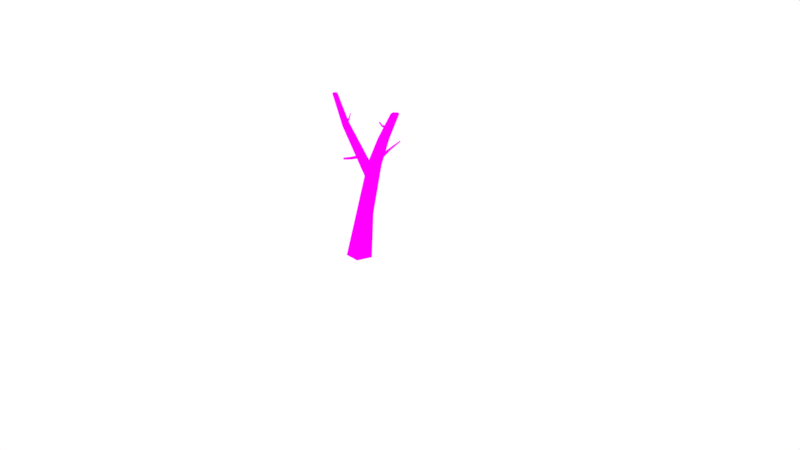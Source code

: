 # Source: Dead_Tree.blend  (saved by Blender 2.78.0; exported with 4.5.12 LTS)
import bpy
from mathutils import Matrix  # noqa: F401  (used for matrix-valued properties, if any)

bpy.ops.wm.read_factory_settings(use_empty=True)
scene = bpy.context.scene
scene.name = 'Scene'

# ---- collections
col_collection_1 = bpy.data.collections.new('Collection 1'); scene.collection.children.link(col_collection_1)

# ---- images (referenced by path relative to the original .blend; pixels are not part of the script)
import os
ASSET_DIR = os.environ.get("B2B_ASSET_DIR", "")  # directory of the original .blend (textures are referenced by path, not embedded)
HERE = os.path.dirname(os.path.abspath(__file__))  # packed textures are extracted next to this script under _unpacked/

def load_image(name, relpath, width, height, colorspace="sRGB"):
    """Load a texture the original file referenced (path relative to the .blend, or extracted next to this script)."""
    p = next((c for c in (os.path.join(HERE, relpath), os.path.join(ASSET_DIR, relpath)) if relpath and os.path.exists(c)), "")
    if p:
        img = bpy.data.images.load(p, check_existing=True)
        img.name = name
    else:  # same state as the original file: an image datablock whose file is absent (Cycles renders it pink)
        img = bpy.data.images.new(name, width, height)
        img.source = "FILE"
        img.filepath = "//" + (relpath or name)
    img.colorspace_settings.name = colorspace
    return img
img_dead_tree_texture = load_image('Dead_Tree_Texture', 'Dead_Tree_Texture.png', 1024, 1024, 'sRGB')

# ---- materials (node trees are filled in below, after node groups)
mat_dead_tree_material = bpy.data.materials.new('Dead_Tree_Material')
mat_dead_tree_material.alpha_threshold = 0.0
mat_dead_tree_material.roughness = 0.5

# ---- material node trees
mat_dead_tree_material.use_nodes = True; mat_dead_tree_material.node_tree.nodes.clear()
_N = mat_dead_tree_material.node_tree.nodes; _L = mat_dead_tree_material.node_tree.links
n0 = _N.new('ShaderNodeOutputMaterial'); n0.name = 'Material Output'; n0.location = (300, 300)
n1 = _N.new('ShaderNodeBsdfDiffuse'); n1.name = 'Diffuse BSDF'; n1.location = (10, 300)
n2 = _N.new('ShaderNodeTexImage'); n2.name = 'Image Texture'; n2.location = (-229, 344)
n2.width = 140
n2.image = img_dead_tree_texture
_L.new(n1.outputs[0], n0.inputs[0])
_L.new(n2.outputs[0], n1.inputs[0])
n0.is_active_output = True

# ---- world
world_world = bpy.data.worlds.new('World'); scene.world = world_world
world_world.color = (1.0, 1.0, 1.0)
world_world.use_sun_shadow = False
world_world.sun_shadow_jitter_overblur = 0.0
world_world.cycles.sampling_method = 'MANUAL'

# ---- cameras
cam_camera = bpy.data.cameras.new('Camera')
cam_camera.clip_end = 100.0
cam_camera.lens = 35.0
cam_camera.sensor_width = 32.0
cam_camera.sensor_height = 18.0
cam_camera.ortho_scale = 7.314
cam_camera.dof.focus_distance = 0.0

# ---- lights
light_lamp = bpy.data.lights.new('Lamp', 'POINT')
light_lamp.transmission_factor = 0.0
light_lamp.cutoff_distance = 30.0
light_lamp.energy = 100.0
light_lamp.shadow_buffer_clip_start = 1.001
light_lamp.shadow_soft_size = 0.1
light_lamp.shadow_maximum_resolution = 0.006
light_lamp.use_absolute_resolution = True

# ---- meshes
me_cube_002 = bpy.data.meshes.new('Cube.002')
me_cube_002.from_pydata([(0.08669, 0.05648, 1.141), (-0.6938, 0.1253, 1.965), (0.04498, 0.009867, 1.242), (-0.6593, 0.1002, 1.965), (0.07172, -0.07896, 1.194), (-0.6725, 0.05968, 1.965), (0.05165, -0.07981, 1.094), (-0.7151, 0.05968, 1.966), (0.02048, 0.01603, 1.093), (-0.7283, 0.1002, 1.966), (-0.4611, 0.1144, 1.62), (-0.4241, 0.07813, 1.654), (-0.4383, 0.0195, 1.641), (-0.484, 0.0195, 1.599), (-0.4981, 0.07813, 1.587), (-0.07072, 0.08205, 0.0009262), (0.5559, -0.004392, 2.048), (0.0938, -0.03748, 0.0009262), (0.6055, -0.04041, 2.048), (0.03096, -0.2309, 0.0009262), (0.5865, -0.0987, 2.048), (-0.1724, -0.2309, 0.0009262), (0.5252, -0.0987, 2.048), (-0.2352, -0.03748, 0.0009262), (0.5063, -0.04041, 2.048), (0.1511, 0.07758, 1.299), (0.2391, 0.01361, 1.299), (0.2055, -0.0899, 1.299), (0.09664, -0.0899, 1.299), (0.06301, 0.01361, 1.299), (0.316, 0.05735, 1.673), (0.3849, 0.007356, 1.673), (0.3586, -0.07354, 1.673), (0.2735, -0.07354, 1.673), (0.2472, 0.007356, 1.673), (-0.1301, -0.05608, 1.336), (-0.2024, -0.2062, 1.329), (-0.1105, -0.05773, 1.321), (-0.1889, -0.2073, 1.319), (-0.118, -0.0571, 1.298), (-0.1941, -0.2069, 1.303), (-0.1422, -0.05506, 1.298), (-0.2108, -0.2055, 1.303), (-0.1497, -0.05443, 1.321), (-0.216, -0.205, 1.319), (-0.1524, -0.1316, 1.333), (-0.1358, -0.133, 1.32), (-0.1422, -0.1325, 1.301), (-0.1626, -0.1307, 1.301), (-0.169, -0.1302, 1.32), (-0.4923, 0.108, 1.664), (-0.5453, 0.2032, 1.716), (-0.5119, 0.1097, 1.649), (-0.5505, 0.2006, 1.712), (-0.5044, 0.109, 1.626), (-0.5485, 0.2016, 1.705), (-0.4802, 0.107, 1.626), (-0.5422, 0.2048, 1.705), (-0.4727, 0.1063, 1.649), (-0.5402, 0.2058, 1.712), (-0.5123, 0.1568, 1.679), (-0.5245, 0.1578, 1.67), (-0.5198, 0.1574, 1.655), (-0.5048, 0.1562, 1.655), (-0.5001, 0.1558, 1.67), (0.2367, 0.02321, 1.444), (0.3428, 0.224, 1.588), (0.2102, 0.02545, 1.425), (0.336, 0.2278, 1.583), (0.2203, 0.02459, 1.393), (0.3386, 0.2264, 1.573), (0.253, 0.02183, 1.393), (0.347, 0.2217, 1.573), (0.2632, 0.02098, 1.425), (0.3496, 0.2203, 1.583), (0.2723, 0.1504, 1.513), (0.2617, 0.1631, 1.501), (0.2657, 0.1582, 1.482), (0.2788, 0.1426, 1.482), (0.2829, 0.1377, 1.501), (0.4481, -0.08068, 1.867), (0.4069, -0.1521, 1.93), (0.4454, -0.08233, 1.843), (0.4056, -0.1582, 1.92), (0.4216, -0.0817, 1.838), (0.3943, -0.159, 1.918), (0.4096, -0.07966, 1.86), (0.3887, -0.1534, 1.926), (0.426, -0.07903, 1.877), (0.3965, -0.1492, 1.934), (0.4257, -0.1208, 1.881), (0.4241, -0.1283, 1.869), (0.4103, -0.1293, 1.866), (0.4034, -0.1225, 1.876), (0.4129, -0.1172, 1.885), (0.1518, -0.05146, 0.6498), (0.1091, -0.1514, 0.6498), (-0.0288, -0.1695, 0.6498), (0.04017, 0.02961, 0.6498), (-0.05196, -0.05192, 0.6401)], [], [(10, 1, 3, 11), (11, 3, 5, 12), (12, 5, 7, 13), (3, 1, 9, 7, 5), (13, 7, 9, 14), (14, 9, 1, 10), (8, 14, 10, 0), (6, 13, 14, 8), (4, 12, 13, 6), (2, 11, 12, 4), (0, 10, 11, 2), (30, 16, 18, 31), (31, 18, 20, 32), (32, 20, 22, 33), (18, 16, 24, 22, 20), (33, 22, 24, 34), (34, 24, 16, 30), (15, 17, 19, 21, 23), (23, 99, 98, 15), (21, 97, 99, 23), (96, 27, 28, 97), (95, 26, 27, 96), (98, 25, 26, 95), (29, 34, 30, 25), (28, 33, 34, 29), (27, 32, 33, 28), (26, 31, 32, 27), (25, 30, 31, 26), (45, 36, 38, 46), (46, 38, 40, 47), (47, 40, 42, 48), (38, 36, 44, 42, 40), (48, 42, 44, 49), (49, 44, 36, 45), (35, 37, 39, 41, 43), (43, 49, 45, 35), (41, 48, 49, 43), (39, 47, 48, 41), (37, 46, 47, 39), (35, 45, 46, 37), (60, 51, 53, 61), (61, 53, 55, 62), (62, 55, 57, 63), (53, 51, 59, 57, 55), (63, 57, 59, 64), (64, 59, 51, 60), (50, 52, 54, 56, 58), (58, 64, 60, 50), (56, 63, 64, 58), (54, 62, 63, 56), (52, 61, 62, 54), (50, 60, 61, 52), (75, 66, 68, 76), (76, 68, 70, 77), (77, 70, 72, 78), (68, 66, 74, 72, 70), (78, 72, 74, 79), (79, 74, 66, 75), (65, 67, 69, 71, 73), (73, 79, 75, 65), (71, 78, 79, 73), (69, 77, 78, 71), (67, 76, 77, 69), (65, 75, 76, 67), (90, 81, 83, 91), (91, 83, 85, 92), (92, 85, 87, 93), (83, 81, 89, 87, 85), (93, 87, 89, 94), (94, 89, 81, 90), (80, 82, 84, 86, 88), (88, 94, 90, 80), (86, 93, 94, 88), (84, 92, 93, 86), (82, 91, 92, 84), (80, 90, 91, 82), (15, 98, 95, 17), (17, 95, 96, 19), (19, 96, 97, 21), (99, 97, 28, 29, 2, 4, 6, 8), (98, 99, 8, 0, 2, 29, 25)])
_uv = me_cube_002.uv_layers.new(name='UVMap')
_uv.uv.foreach_set('vector', [0.3443, 0.5313, 0.409, 0.639, 0.3997, 0.6373, 0.3342, 0.5393, 0.9503, 0.5701, 0.955, 0.4639, 0.9676, 0.4625, 0.9684, 0.5711, 0.876, 0.2549, 0.8927, 0.3757, 0.8837, 0.3847, 0.8577, 0.2555, 0.955, 0.4639, 0.9499, 0.4534, 0.9593, 0.4454, 0.9703, 0.4511, 0.9676, 0.4625, 0.8791, 0.6591, 0.8861, 0.7904, 0.8741, 0.7942, 0.861, 0.6605, 0.3568, 0.5204, 0.42, 0.6387, 0.409, 0.639, 0.3443, 0.5313, 0.2109, 0.3617, 0.3568, 0.5204, 0.3443, 0.5313, 0.1895, 0.3765, 0.8861, 0.4454, 0.8791, 0.6591, 0.861, 0.6605, 0.8577, 0.4544, 0.8927, 0.04797, 0.876, 0.2549, 0.8577, 0.2555, 0.8679, 0.03035, 0.9456, 0.7546, 0.9503, 0.5701, 0.9684, 0.5711, 0.9703, 0.7729, 0.1895, 0.3765, 0.3443, 0.5313, 0.3342, 0.5393, 0.2023, 0.4057, 0.1161, 0.5329, 0.04321, 0.639, 0.02974, 0.6368, 0.09736, 0.5297, 0.6507, 0.1554, 0.6638, 0.03035, 0.6818, 0.03292, 0.6757, 0.159, 0.5256, 0.5645, 0.5626, 0.6914, 0.545, 0.6865, 0.5012, 0.5577, 0.632, 0.7384, 0.6481, 0.7421, 0.6481, 0.76, 0.632, 0.7673, 0.6221, 0.754, 0.7591, 0.1716, 0.7462, 0.03782, 0.7634, 0.04143, 0.7829, 0.1766, 0.7829, 0.1766, 0.7634, 0.04143, 0.7744, 0.03035, 0.7982, 0.1612, 0.06524, 0.799, 0.02974, 0.7492, 0.06524, 0.6997, 0.1227, 0.719, 0.1227, 0.7803, 0.2999, 0.03545, 0.2394, 0.2239, 0.2094, 0.2288, 0.2474, 0.0379, 0.7413, 0.6239, 0.7481, 0.4548, 0.783, 0.4608, 0.7982, 0.6358, 0.5339, 0.244, 0.5107, 0.4426, 0.4795, 0.4339, 0.4946, 0.2326, 0.6457, 0.4744, 0.6447, 0.276, 0.6767, 0.2806, 0.6772, 0.4796, 0.2094, 0.2288, 0.1682, 0.4239, 0.1442, 0.4198, 0.1791, 0.2236, 0.1962, 0.4225, 0.138, 0.5319, 0.1161, 0.5329, 0.1682, 0.4239, 0.7602, 0.2895, 0.7591, 0.1716, 0.7829, 0.1766, 0.7907, 0.2959, 0.5107, 0.4426, 0.5256, 0.5645, 0.5012, 0.5577, 0.4795, 0.4339, 0.6447, 0.276, 0.6507, 0.1554, 0.6757, 0.159, 0.6767, 0.2806, 0.1682, 0.4239, 0.1161, 0.5329, 0.09736, 0.5297, 0.1442, 0.4198, 0.3989, 0.7255, 0.4023, 0.7522, 0.3975, 0.7507, 0.3931, 0.7237, 0.5479, 0.7783, 0.5498, 0.7525, 0.5548, 0.7521, 0.5539, 0.7779, 0.3241, 0.7283, 0.3289, 0.7015, 0.3336, 0.6997, 0.3298, 0.7262, 0.1061, 0.9553, 0.1061, 0.9604, 0.1014, 0.962, 0.09846, 0.9579, 0.1014, 0.9538, 0.6221, 0.8505, 0.6251, 0.829, 0.6299, 0.828, 0.628, 0.8493, 0.4853, 0.7773, 0.4881, 0.8027, 0.4833, 0.8014, 0.4795, 0.7758, 0.4773, 0.9401, 0.4841, 0.9425, 0.4841, 0.9498, 0.4773, 0.9518, 0.4731, 0.9458, 0.4881, 0.7539, 0.4853, 0.7773, 0.4795, 0.7758, 0.4812, 0.7521, 0.6229, 0.8726, 0.6221, 0.8505, 0.628, 0.8493, 0.6299, 0.8712, 0.3268, 0.7519, 0.3241, 0.7283, 0.3298, 0.7262, 0.3336, 0.7494, 0.5476, 0.8023, 0.5479, 0.7783, 0.5539, 0.7779, 0.5548, 0.8018, 0.4023, 0.7018, 0.3989, 0.7255, 0.3931, 0.7237, 0.3955, 0.6997, 0.5476, 0.9693, 0.5487, 0.9529, 0.5507, 0.9531, 0.5521, 0.9693, 0.2544, 0.8571, 0.2578, 0.8767, 0.256, 0.8757, 0.251, 0.8543, 0.4, 0.9175, 0.4, 0.936, 0.3981, 0.9353, 0.396, 0.9156, 0.3998, 0.9381, 0.3978, 0.9387, 0.3968, 0.937, 0.3981, 0.9353, 0.4, 0.936, 0.396, 0.9156, 0.3981, 0.9353, 0.3968, 0.937, 0.3931, 0.919, 0.7413, 0.8672, 0.7453, 0.8446, 0.7473, 0.844, 0.7446, 0.8642, 0.6331, 0.943, 0.6263, 0.9452, 0.6221, 0.9393, 0.6263, 0.9333, 0.6331, 0.9356, 0.7419, 0.8854, 0.7413, 0.8672, 0.7446, 0.8642, 0.7473, 0.8806, 0.7476, 0.9461, 0.7476, 0.9603, 0.7437, 0.9625, 0.7413, 0.9497, 0.3241, 0.9337, 0.3264, 0.9176, 0.3303, 0.9198, 0.3303, 0.9374, 0.2578, 0.8413, 0.2544, 0.8571, 0.251, 0.8543, 0.2523, 0.8367, 0.8649, 0.951, 0.8629, 0.9652, 0.8585, 0.9652, 0.8577, 0.951, 0.7474, 0.746, 0.7558, 0.7833, 0.753, 0.7824, 0.7413, 0.7456, 0.1822, 0.8871, 0.1826, 0.8507, 0.185, 0.8524, 0.1869, 0.8909, 0.251, 0.7305, 0.2617, 0.6997, 0.2646, 0.7, 0.2564, 0.7333, 0.1826, 0.8507, 0.183, 0.8483, 0.1857, 0.8484, 0.1869, 0.8509, 0.185, 0.8524, 0.1822, 0.7421, 0.1891, 0.7013, 0.1915, 0.6997, 0.1876, 0.7394, 0.1034, 0.8597, 0.1034, 0.8928, 0.1007, 0.8931, 0.09846, 0.8609, 0.4789, 0.8794, 0.4731, 0.8714, 0.4789, 0.8634, 0.4881, 0.8664, 0.4881, 0.8763, 0.3931, 0.8549, 0.3982, 0.8168, 0.4027, 0.8129, 0.4027, 0.8542, 0.184, 0.7876, 0.1822, 0.7421, 0.1876, 0.7394, 0.1915, 0.7813, 0.2554, 0.776, 0.251, 0.7305, 0.2564, 0.7333, 0.2646, 0.7728, 0.3241, 0.8525, 0.3281, 0.8126, 0.3327, 0.8163, 0.3327, 0.8569, 0.7558, 0.7026, 0.7474, 0.746, 0.7413, 0.7456, 0.7482, 0.6965, 0.03383, 0.8761, 0.03899, 0.8928, 0.03564, 0.8927, 0.02974, 0.876, 0.9274, 0.8756, 0.9273, 0.8599, 0.9307, 0.8594, 0.9315, 0.875, 0.8577, 0.8736, 0.8632, 0.8557, 0.8665, 0.8549, 0.8618, 0.8727, 0.9273, 0.8599, 0.926, 0.8571, 0.9286, 0.8549, 0.9315, 0.8563, 0.9307, 0.8594, 0.03353, 0.9535, 0.03353, 0.9684, 0.03042, 0.9697, 0.02974, 0.9551, 0.5514, 0.879, 0.5548, 0.8922, 0.5517, 0.8908, 0.5476, 0.8773, 0.2552, 0.9492, 0.251, 0.9433, 0.2552, 0.9374, 0.2621, 0.9397, 0.2621, 0.947, 0.5548, 0.8672, 0.5514, 0.879, 0.5476, 0.8773, 0.5489, 0.863, 0.1822, 0.9649, 0.184, 0.9516, 0.1879, 0.9531, 0.1894, 0.9649, 0.8608, 0.8903, 0.8577, 0.8736, 0.8618, 0.8727, 0.8665, 0.8858, 0.9324, 0.9363, 0.9324, 0.9507, 0.9289, 0.9529, 0.926, 0.9395, 0.03899, 0.8633, 0.03383, 0.8761, 0.02974, 0.876, 0.03277, 0.8597, 0.2474, 0.0379, 0.2094, 0.2288, 0.1791, 0.2236, 0.2027, 0.03035, 0.6221, 0.6691, 0.6457, 0.4744, 0.6772, 0.4796, 0.6818, 0.6777, 0.5626, 0.04651, 0.5339, 0.244, 0.4946, 0.2326, 0.5043, 0.03035, 0.783, 0.4608, 0.7481, 0.4548, 0.7602, 0.2895, 0.7907, 0.2959, 0.7905, 0.3118, 0.7653, 0.317, 0.7668, 0.3426, 0.795, 0.3486, 0.2094, 0.2288, 0.2394, 0.2239, 0.2109, 0.3617, 0.1895, 0.3765, 0.2023, 0.4057, 0.1962, 0.4225, 0.1682, 0.4239])
me_cube_002.materials.append(mat_dead_tree_material)
me_cube_002.use_remesh_preserve_volume = False
me_cube_002.use_remesh_preserve_attributes = False
me_cube_002.use_mirror_vertex_groups = False
me_cube_002.update()

# ---- objects
ob_dead_tree = bpy.data.objects.new('Dead_Tree', me_cube_002)
ob_lamp = bpy.data.objects.new('Lamp', light_lamp)
ob_camera = bpy.data.objects.new('Camera', cam_camera)

# ---- transforms, parenting, visibility, modifiers, constraints
ob_dead_tree.location = (0.0, 0.0, 0.0)
ob_dead_tree.lock_rotations_4d = False
ob_dead_tree.empty_display_type = 'ARROWS'
ob_dead_tree.lineart.crease_threshold = 0.0
ob_lamp.location = (6.5, 3.247, 3.362)
ob_lamp.rotation_euler = (0.6503, 0.05522, 1.866)
ob_lamp.lock_rotations_4d = False
ob_lamp.empty_display_type = 'ARROWS'
ob_lamp.color = (0.0, 0.0, 0.0, 0.0)
ob_lamp.lineart.crease_threshold = 0.0
ob_camera.location = (7.481, -6.508, 5.344)
ob_camera.rotation_euler = (1.109, 0.0, 0.8149)
ob_camera.lock_rotations_4d = False
ob_camera.empty_display_type = 'ARROWS'
ob_camera.color = (0.0, 0.0, 0.0, 0.0)
ob_camera.display_type = 'WIRE'
ob_camera.lineart.crease_threshold = 0.0

# ---- collection membership
col_collection_1.objects.link(ob_dead_tree)
col_collection_1.objects.link(ob_lamp)
col_collection_1.objects.link(ob_camera)

# ---- scene / render settings (as saved in the file)
scene.camera = ob_camera
scene.frame_start = 1; scene.frame_end = 250; scene.frame_set(1)
scene.render.engine = 'CYCLES'
scene.render.resolution_percentage = 50
scene.render.dither_intensity = 0.0
scene.cycles.use_denoising = False
scene.cycles.samples = 128
scene.cycles.sampling_pattern = 'TABULATED_SOBOL'
scene.cycles.light_sampling_threshold = 0.0
scene.cycles.use_adaptive_sampling = False
scene.cycles.use_light_tree = False
scene.cycles.blur_glossy = 0.0
scene.cycles.sample_clamp_indirect = 0.0
scene.cycles.bake_type = 'ENVIRONMENT'
scene.view_settings.view_transform = 'Standard'
bpy.context.view_layer.update()
